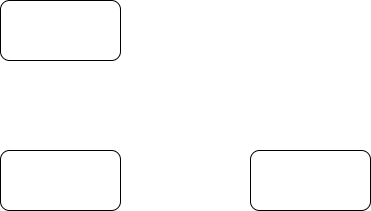

The diagram above was exported from draw.io. Its source (the exported page's mxGraphModel, read from the mxfile embedded in the PNG):
<mxGraphModel dx="1388" dy="734" grid="1" gridSize="10" guides="1" tooltips="1" connect="1" arrows="1" fold="1" page="1" pageScale="1" pageWidth="827" pageHeight="1169" math="0" shadow="0">
  <root>
    <mxCell id="0" />
    <mxCell id="1" parent="0" />
    <mxCell id="s3CCeqb6UO7XV5zBFcO9-1" value="" style="rounded=1;whiteSpace=wrap;html=1;" vertex="1" parent="1">
      <mxGeometry x="270" y="270" width="120" height="60" as="geometry" />
    </mxCell>
    <mxCell id="s3CCeqb6UO7XV5zBFcO9-2" value="" style="rounded=1;whiteSpace=wrap;html=1;" vertex="1" parent="1">
      <mxGeometry x="270" y="120" width="120" height="60" as="geometry" />
    </mxCell>
    <mxCell id="s3CCeqb6UO7XV5zBFcO9-3" value="" style="rounded=1;whiteSpace=wrap;html=1;" vertex="1" parent="1">
      <mxGeometry x="520" y="270" width="120" height="60" as="geometry" />
    </mxCell>
  </root>
</mxGraphModel>